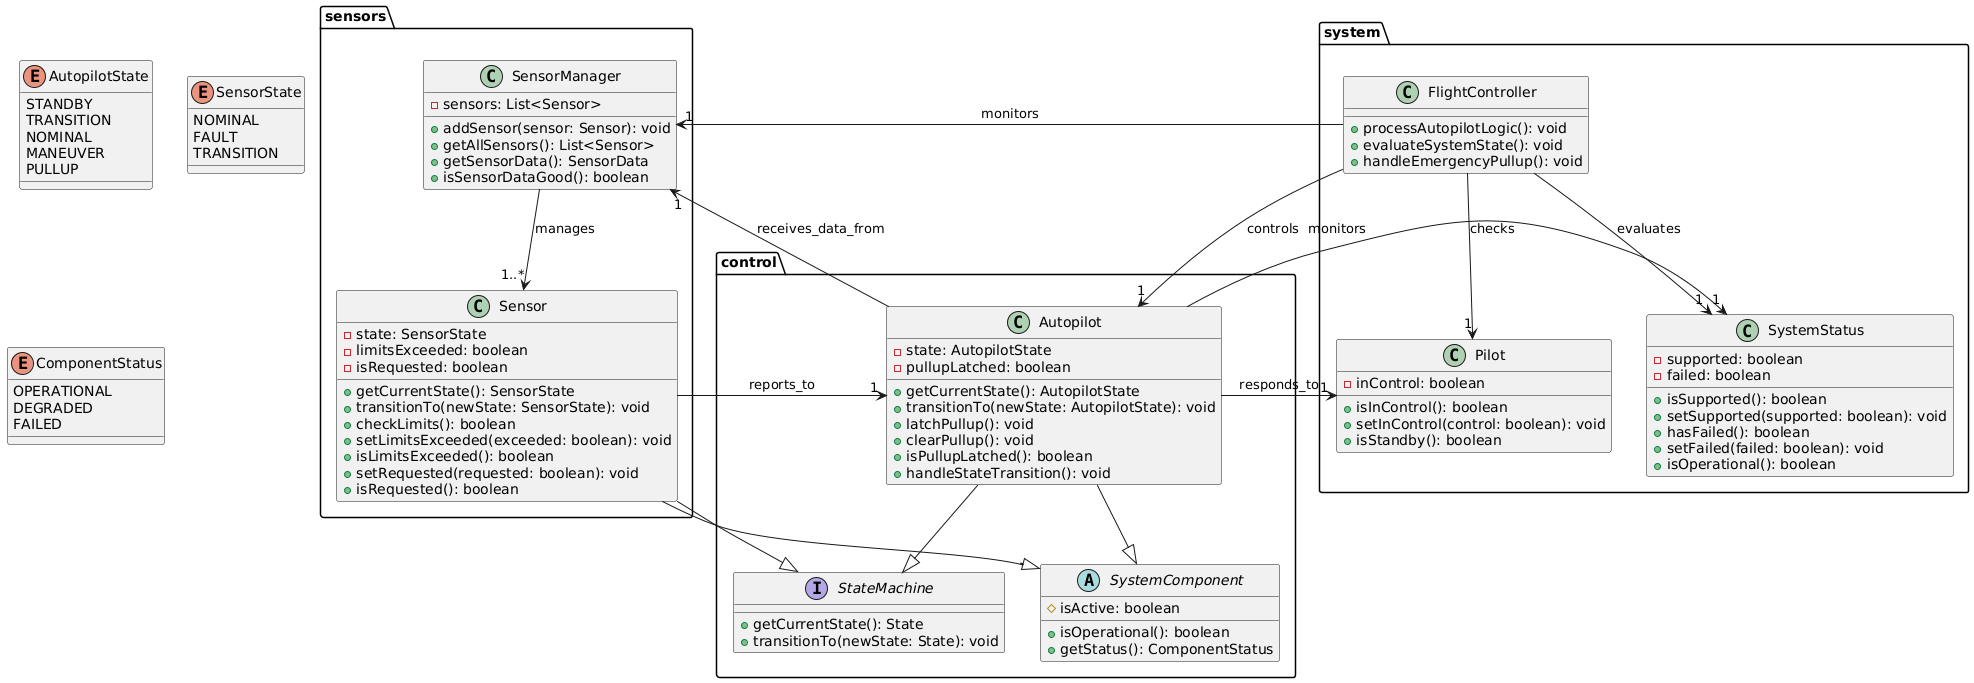

The diagram above was rendered by PlantUML. Its source (embedded in the PNG):
@startuml
package "control" {
    class Autopilot {
        - state: AutopilotState
        - pullupLatched: boolean
        + getCurrentState(): AutopilotState
        + transitionTo(newState: AutopilotState): void
        + latchPullup(): void
        + clearPullup(): void
        + isPullupLatched(): boolean
        + handleStateTransition(): void
    }
    
    interface StateMachine {
        + getCurrentState(): State
        + transitionTo(newState: State): void
    }
    
    abstract class SystemComponent {
        # isActive: boolean
        + isOperational(): boolean
        + getStatus(): ComponentStatus
    }
}

package "sensors" {
    class Sensor {
        - state: SensorState
        - limitsExceeded: boolean
        - isRequested: boolean
        + getCurrentState(): SensorState
        + transitionTo(newState: SensorState): void
        + checkLimits(): boolean
        + setLimitsExceeded(exceeded: boolean): void
        + isLimitsExceeded(): boolean
        + setRequested(requested: boolean): void
        + isRequested(): boolean
    }
    
    class SensorManager {
        - sensors: List<Sensor>
        + addSensor(sensor: Sensor): void
        + getAllSensors(): List<Sensor>
        + getSensorData(): SensorData
        + isSensorDataGood(): boolean
    }
}

package "system" {
    class Pilot {
        - inControl: boolean
        + isInControl(): boolean
        + setInControl(control: boolean): void
        + isStandby(): boolean
    }
    
    class SystemStatus {
        - supported: boolean
        - failed: boolean
        + isSupported(): boolean
        + setSupported(supported: boolean): void
        + hasFailed(): boolean
        + setFailed(failed: boolean): void
        + isOperational(): boolean
    }
    
    class FlightController {
        + processAutopilotLogic(): void
        + evaluateSystemState(): void
        + handleEmergencyPullup(): void
    }
}

enum AutopilotState {
    STANDBY
    TRANSITION
    NOMINAL
    MANEUVER
    PULLUP
}

enum SensorState {
    NOMINAL
    FAULT
    TRANSITION
}

enum ComponentStatus {
    OPERATIONAL
    DEGRADED
    FAILED
}

Autopilot --|> StateMachine
Sensor --|> StateMachine
Autopilot --|> SystemComponent
Sensor --|> SystemComponent

FlightController --> "1" Autopilot : controls
FlightController --> "1" SensorManager : monitors
FlightController --> "1" Pilot : checks
FlightController --> "1" SystemStatus : evaluates

Autopilot --> "1" Pilot : responds_to
Autopilot --> "1" SystemStatus : monitors
Autopilot --> "1" SensorManager : receives_data_from

SensorManager --> "1..*" Sensor : manages
Sensor --> "1" Autopilot : reports_to
@enduml